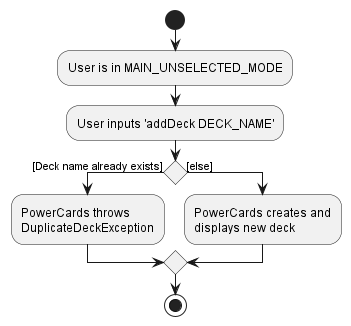

The diagram above was rendered by PlantUML. Its source (embedded in the PNG):
@startuml

start
:User is in MAIN_UNSELECTED_MODE;
:User inputs 'addDeck DECK_NAME';

if () then ([Deck name already exists])
    :PowerCards throws
    DuplicateDeckException;
else ([else])
    :PowerCards creates and
    displays new deck;

endif

stop
@enduml